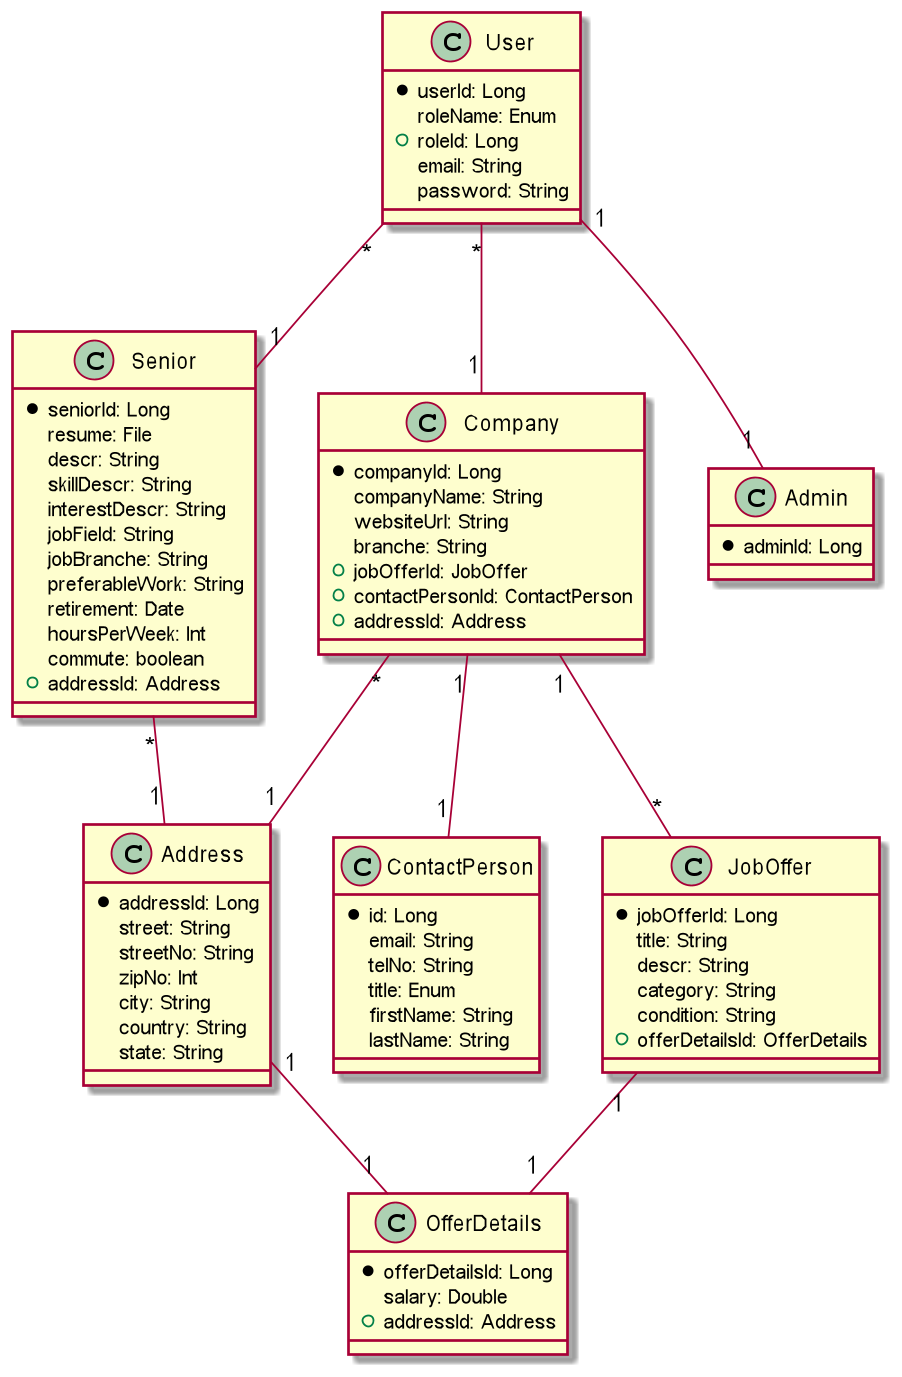

The diagram above was rendered by PlantUML. Its source (embedded in the PNG):
@startuml

class User {
    * userId: Long
    roleName: Enum
    + roleId: Long
    email: String
    password: String
}
class ContactPerson {
    * id: Long
    email: String
    telNo: String
    title: Enum
    firstName: String
    lastName: String
}
class JobOffer {
    * jobOfferId: Long
    title: String
    descr: String
    category: String
    condition: String
    + offerDetailsId: OfferDetails
}
class OfferDetails {
    * offerDetailsId: Long
    salary: Double
    + addressId: Address
}
class Company {
    * companyId: Long
    companyName: String
    websiteUrl: String
    branche: String
    + jobOfferId: JobOffer
    + contactPersonId: ContactPerson
    + addressId: Address
}
class Address {
    * addressId: Long
    street: String
    streetNo: String
    zipNo: Int
    city: String
    country: String
    state: String
}
class Senior {
    * seniorId: Long
    resume: File
    descr: String
    skillDescr: String
    interestDescr: String
    jobField: String
    jobBranche: String
    preferableWork: String
    retirement: Date
    hoursPerWeek: Int
    commute: boolean
    + addressId: Address
}
class Admin {
    * adminId: Long
}

User "*" -- "1" Company
User "*" -- "1" Senior
User "1" -- "1" Admin
JobOffer "1" -- "1" OfferDetails
Company "1" -- "*" JobOffer
Company "1" -- "1" ContactPerson
Senior "*" -- "1" Address
Company "*" -- "1" Address
OfferDetails "1" -left-- "1" Address

@enduml